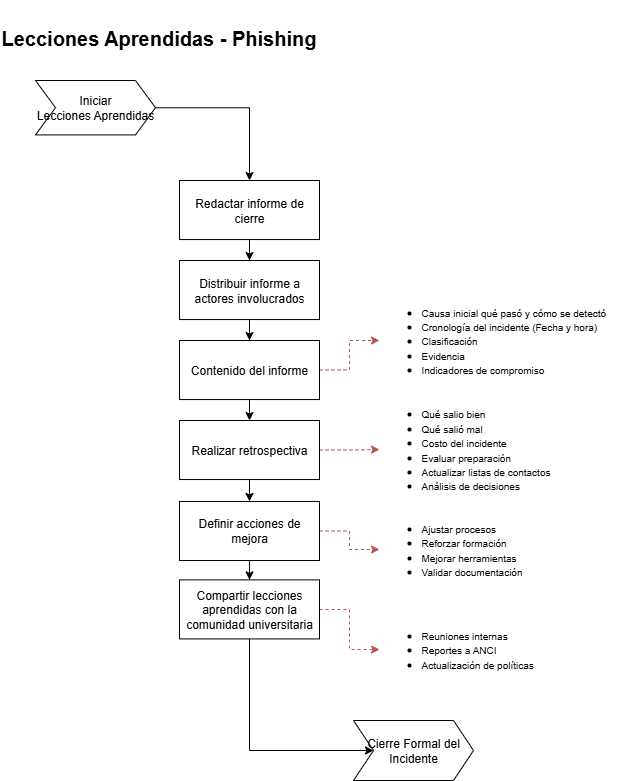

The diagram above was exported from draw.io. Its source (the exported page's mxGraphModel, read from the mxfile embedded in the PNG):
<mxGraphModel dx="868" dy="1540" grid="1" gridSize="10" guides="1" tooltips="1" connect="1" arrows="1" fold="1" page="1" pageScale="1" pageWidth="827" pageHeight="1169" math="0" shadow="0">
  <root>
    <mxCell id="0" />
    <mxCell id="1" parent="0" />
    <mxCell id="47d8Ytw1AYrWGxurqls0-1" value="&lt;h1&gt;&lt;font style=&quot;font-size: 20px;&quot;&gt;Lecciones Aprendidas - Phishing&lt;/font&gt;&lt;/h1&gt;" style="text;whiteSpace=wrap;html=1;" vertex="1" parent="1">
      <mxGeometry width="410" height="50" as="geometry" />
    </mxCell>
    <mxCell id="47d8Ytw1AYrWGxurqls0-2" value="Cierre Formal del Incidente" style="shape=step;perimeter=stepPerimeter;whiteSpace=wrap;html=1;fixedSize=1;fontSize=12;rotation=0;" vertex="1" parent="1">
      <mxGeometry x="354" y="720" width="120" height="60" as="geometry" />
    </mxCell>
    <mxCell id="47d8Ytw1AYrWGxurqls0-3" style="edgeStyle=orthogonalEdgeStyle;rounded=0;orthogonalLoop=1;jettySize=auto;html=1;" edge="1" parent="1" source="47d8Ytw1AYrWGxurqls0-4" target="47d8Ytw1AYrWGxurqls0-6">
      <mxGeometry relative="1" as="geometry" />
    </mxCell>
    <mxCell id="47d8Ytw1AYrWGxurqls0-4" value="&lt;font&gt;Iniciar &lt;br&gt;Lecciones Aprendidas&lt;/font&gt;" style="shape=step;perimeter=stepPerimeter;whiteSpace=wrap;html=1;fixedSize=1;fontSize=12;container=0;" vertex="1" parent="1">
      <mxGeometry x="36" y="80" width="120" height="54.41" as="geometry" />
    </mxCell>
    <mxCell id="47d8Ytw1AYrWGxurqls0-5" style="edgeStyle=orthogonalEdgeStyle;rounded=0;orthogonalLoop=1;jettySize=auto;html=1;entryX=0.5;entryY=0;entryDx=0;entryDy=0;" edge="1" parent="1" source="47d8Ytw1AYrWGxurqls0-6" target="47d8Ytw1AYrWGxurqls0-10">
      <mxGeometry relative="1" as="geometry" />
    </mxCell>
    <mxCell id="47d8Ytw1AYrWGxurqls0-6" value="Redactar informe de cierre" style="whiteSpace=wrap;html=1;fontSize=12;container=0;" vertex="1" parent="1">
      <mxGeometry x="180" y="180" width="140" height="59.05" as="geometry" />
    </mxCell>
    <mxCell id="47d8Ytw1AYrWGxurqls0-7" style="edgeStyle=orthogonalEdgeStyle;rounded=0;orthogonalLoop=1;jettySize=auto;html=1;entryX=0.5;entryY=0;entryDx=0;entryDy=0;" edge="1" parent="1" source="47d8Ytw1AYrWGxurqls0-8" target="47d8Ytw1AYrWGxurqls0-14">
      <mxGeometry relative="1" as="geometry" />
    </mxCell>
    <mxCell id="gB_VB4LltqtwV88zdxld-6" style="edgeStyle=orthogonalEdgeStyle;rounded=0;orthogonalLoop=1;jettySize=auto;html=1;exitX=1;exitY=0.5;exitDx=0;exitDy=0;entryX=0;entryY=0.5;entryDx=0;entryDy=0;dashed=1;fillColor=#f8cecc;strokeColor=#b85450;" edge="1" parent="1" source="47d8Ytw1AYrWGxurqls0-8" target="gB_VB4LltqtwV88zdxld-4">
      <mxGeometry relative="1" as="geometry" />
    </mxCell>
    <mxCell id="47d8Ytw1AYrWGxurqls0-8" value="Realizar retrospectiva" style="whiteSpace=wrap;html=1;fontSize=12;container=0;" vertex="1" parent="1">
      <mxGeometry x="180" y="420" width="140" height="59.04" as="geometry" />
    </mxCell>
    <mxCell id="47d8Ytw1AYrWGxurqls0-9" value="" style="edgeStyle=orthogonalEdgeStyle;rounded=0;orthogonalLoop=1;jettySize=auto;html=1;fontSize=12;entryX=0.5;entryY=0;entryDx=0;entryDy=0;" edge="1" parent="1" source="47d8Ytw1AYrWGxurqls0-10" target="47d8Ytw1AYrWGxurqls0-12">
      <mxGeometry relative="1" as="geometry">
        <mxPoint x="476.65805348398203" y="244.99214009904642" as="targetPoint" />
      </mxGeometry>
    </mxCell>
    <mxCell id="47d8Ytw1AYrWGxurqls0-10" value="Distribuir informe a actores involucrados" style="whiteSpace=wrap;html=1;fontSize=12;container=0;" vertex="1" parent="1">
      <mxGeometry x="180" y="260" width="140" height="59.05" as="geometry" />
    </mxCell>
    <mxCell id="47d8Ytw1AYrWGxurqls0-11" style="edgeStyle=orthogonalEdgeStyle;rounded=0;orthogonalLoop=1;jettySize=auto;html=1;exitX=0.5;exitY=1;exitDx=0;exitDy=0;entryX=0.5;entryY=0;entryDx=0;entryDy=0;" edge="1" parent="1" source="47d8Ytw1AYrWGxurqls0-12" target="47d8Ytw1AYrWGxurqls0-8">
      <mxGeometry relative="1" as="geometry" />
    </mxCell>
    <mxCell id="gB_VB4LltqtwV88zdxld-5" style="edgeStyle=orthogonalEdgeStyle;rounded=0;orthogonalLoop=1;jettySize=auto;html=1;entryX=0;entryY=0.5;entryDx=0;entryDy=0;dashed=1;fillColor=#f8cecc;strokeColor=#b85450;" edge="1" parent="1" source="47d8Ytw1AYrWGxurqls0-12" target="gB_VB4LltqtwV88zdxld-1">
      <mxGeometry relative="1" as="geometry" />
    </mxCell>
    <mxCell id="47d8Ytw1AYrWGxurqls0-12" value="Contenido del informe" style="whiteSpace=wrap;html=1;fontSize=12;container=0;" vertex="1" parent="1">
      <mxGeometry x="180" y="340" width="140" height="59.05" as="geometry" />
    </mxCell>
    <mxCell id="1Xta3cPTigr-Qud3j3k8-1" style="edgeStyle=orthogonalEdgeStyle;rounded=0;orthogonalLoop=1;jettySize=auto;html=1;entryX=0.5;entryY=0;entryDx=0;entryDy=0;" edge="1" parent="1" source="47d8Ytw1AYrWGxurqls0-14" target="47d8Ytw1AYrWGxurqls0-30">
      <mxGeometry relative="1" as="geometry" />
    </mxCell>
    <mxCell id="gB_VB4LltqtwV88zdxld-8" style="edgeStyle=orthogonalEdgeStyle;rounded=0;orthogonalLoop=1;jettySize=auto;html=1;exitX=1;exitY=0.5;exitDx=0;exitDy=0;dashed=1;fillColor=#f8cecc;strokeColor=#b85450;" edge="1" parent="1" source="47d8Ytw1AYrWGxurqls0-14" target="gB_VB4LltqtwV88zdxld-7">
      <mxGeometry relative="1" as="geometry" />
    </mxCell>
    <mxCell id="47d8Ytw1AYrWGxurqls0-14" value="Definir acciones de mejora" style="whiteSpace=wrap;html=1;fontSize=12;container=0;" vertex="1" parent="1">
      <mxGeometry x="180" y="500.96000000000004" width="140" height="59.04" as="geometry" />
    </mxCell>
    <mxCell id="gB_VB4LltqtwV88zdxld-10" style="edgeStyle=orthogonalEdgeStyle;rounded=0;orthogonalLoop=1;jettySize=auto;html=1;entryX=0;entryY=0.5;entryDx=0;entryDy=0;dashed=1;fillColor=#f8cecc;strokeColor=#b85450;" edge="1" parent="1" source="47d8Ytw1AYrWGxurqls0-30" target="gB_VB4LltqtwV88zdxld-9">
      <mxGeometry relative="1" as="geometry">
        <mxPoint x="330" y="640" as="targetPoint" />
      </mxGeometry>
    </mxCell>
    <mxCell id="gB_VB4LltqtwV88zdxld-12" style="edgeStyle=orthogonalEdgeStyle;rounded=0;orthogonalLoop=1;jettySize=auto;html=1;entryX=0;entryY=0.5;entryDx=0;entryDy=0;" edge="1" parent="1" source="47d8Ytw1AYrWGxurqls0-30" target="47d8Ytw1AYrWGxurqls0-2">
      <mxGeometry relative="1" as="geometry">
        <Array as="points">
          <mxPoint x="250" y="750" />
        </Array>
      </mxGeometry>
    </mxCell>
    <mxCell id="47d8Ytw1AYrWGxurqls0-30" value="Compartir lecciones aprendidas con la comunidad universitaria" style="whiteSpace=wrap;html=1;fontSize=12;container=0;" vertex="1" parent="1">
      <mxGeometry x="180" y="579.38" width="140" height="59.04" as="geometry" />
    </mxCell>
    <mxCell id="gB_VB4LltqtwV88zdxld-1" value="&lt;ul&gt;&lt;li&gt;&lt;font style=&quot;font-size: 10px;&quot;&gt;Causa inicial qué pasó y cómo se detectó&lt;/font&gt;&lt;/li&gt;&lt;li&gt;&lt;font style=&quot;font-size: 10px;&quot;&gt;Cronología del incidente (Fecha y hora)&lt;/font&gt;&lt;/li&gt;&lt;li&gt;&lt;font style=&quot;font-size: 10px;&quot;&gt;Clasificación&lt;/font&gt;&lt;/li&gt;&lt;li&gt;&lt;font style=&quot;font-size: 10px;&quot;&gt;Evidencia&lt;/font&gt;&lt;/li&gt;&lt;li&gt;&lt;font style=&quot;font-size: 10px;&quot;&gt;Indicadores de compromiso&lt;/font&gt;&lt;/li&gt;&lt;/ul&gt;" style="text;html=1;align=left;verticalAlign=middle;whiteSpace=wrap;rounded=0;" vertex="1" parent="1">
      <mxGeometry x="380" y="290" width="250" height="100" as="geometry" />
    </mxCell>
    <mxCell id="gB_VB4LltqtwV88zdxld-4" value="&lt;ul&gt;&lt;li&gt;&lt;span style=&quot;font-size: 10px; background-color: transparent; color: light-dark(rgb(0, 0, 0), rgb(255, 255, 255));&quot;&gt;Qué salio bien&amp;nbsp;&lt;/span&gt;&lt;/li&gt;&lt;li&gt;&lt;span style=&quot;font-size: 10px;&quot;&gt;Qué salió mal&lt;/span&gt;&lt;/li&gt;&lt;li&gt;&lt;font style=&quot;font-size: 10px;&quot;&gt;Costo del incidente&lt;/font&gt;&lt;/li&gt;&lt;li&gt;&lt;span style=&quot;font-size: 10px;&quot;&gt;Evaluar preparación&lt;/span&gt;&lt;/li&gt;&lt;li&gt;&lt;span style=&quot;font-size: 10px;&quot;&gt;Actualizar listas de contactos&lt;/span&gt;&lt;/li&gt;&lt;li&gt;&lt;span style=&quot;font-size: 10px;&quot;&gt;Análisis de decisiones&lt;/span&gt;&lt;/li&gt;&lt;/ul&gt;" style="text;html=1;align=left;verticalAlign=middle;whiteSpace=wrap;rounded=0;" vertex="1" parent="1">
      <mxGeometry x="380" y="399.05" width="220" height="100" as="geometry" />
    </mxCell>
    <mxCell id="gB_VB4LltqtwV88zdxld-7" value="&lt;ul&gt;&lt;li&gt;&lt;span style=&quot;font-size: 10px; background-color: transparent; color: light-dark(rgb(0, 0, 0), rgb(255, 255, 255));&quot;&gt;Ajustar procesos&amp;nbsp;&lt;/span&gt;&lt;/li&gt;&lt;li&gt;&lt;span style=&quot;font-size: 10px;&quot;&gt;Reforzar formación&lt;/span&gt;&lt;/li&gt;&lt;li&gt;&lt;span style=&quot;font-size: 10px;&quot;&gt;Mejorar herramientas&lt;/span&gt;&lt;/li&gt;&lt;li&gt;&lt;span style=&quot;font-size: 10px;&quot;&gt;Validar documentación&lt;/span&gt;&lt;/li&gt;&lt;/ul&gt;" style="text;html=1;align=left;verticalAlign=middle;whiteSpace=wrap;rounded=0;" vertex="1" parent="1">
      <mxGeometry x="380" y="499.05" width="210" height="100" as="geometry" />
    </mxCell>
    <mxCell id="gB_VB4LltqtwV88zdxld-9" value="&lt;ul&gt;&lt;li&gt;&lt;span style=&quot;font-size: 10px;&quot;&gt;Reuniones internas&amp;nbsp;&lt;/span&gt;&lt;/li&gt;&lt;li&gt;&lt;span style=&quot;font-size: 10px;&quot;&gt;Reportes a ANCI&lt;/span&gt;&lt;/li&gt;&lt;li&gt;&lt;span style=&quot;font-size: 10px;&quot;&gt;Actualización de políticas&lt;/span&gt;&lt;/li&gt;&lt;/ul&gt;" style="text;html=1;align=left;verticalAlign=middle;whiteSpace=wrap;rounded=0;" vertex="1" parent="1">
      <mxGeometry x="380" y="599.05" width="200" height="100" as="geometry" />
    </mxCell>
  </root>
</mxGraphModel>